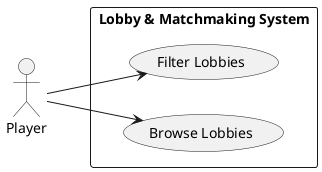

The diagram above was rendered by PlantUML. Its source (embedded in the PNG):
@startuml
left to right direction
actor "Player" as Player
rectangle "Lobby & Matchmaking System" {
  usecase "Browse Lobbies" as UC2_1A
  usecase "Filter Lobbies" as UC2_1B
}
Player --> UC2_1A
Player --> UC2_1B
@enduml